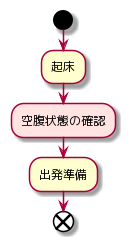

The diagram above was rendered by PlantUML. Its source (embedded in the PNG):
@startuml
skin rose
start

:起床;
#Mistyrose:空腹状態の確認;
:出発準備;

end
@enduml